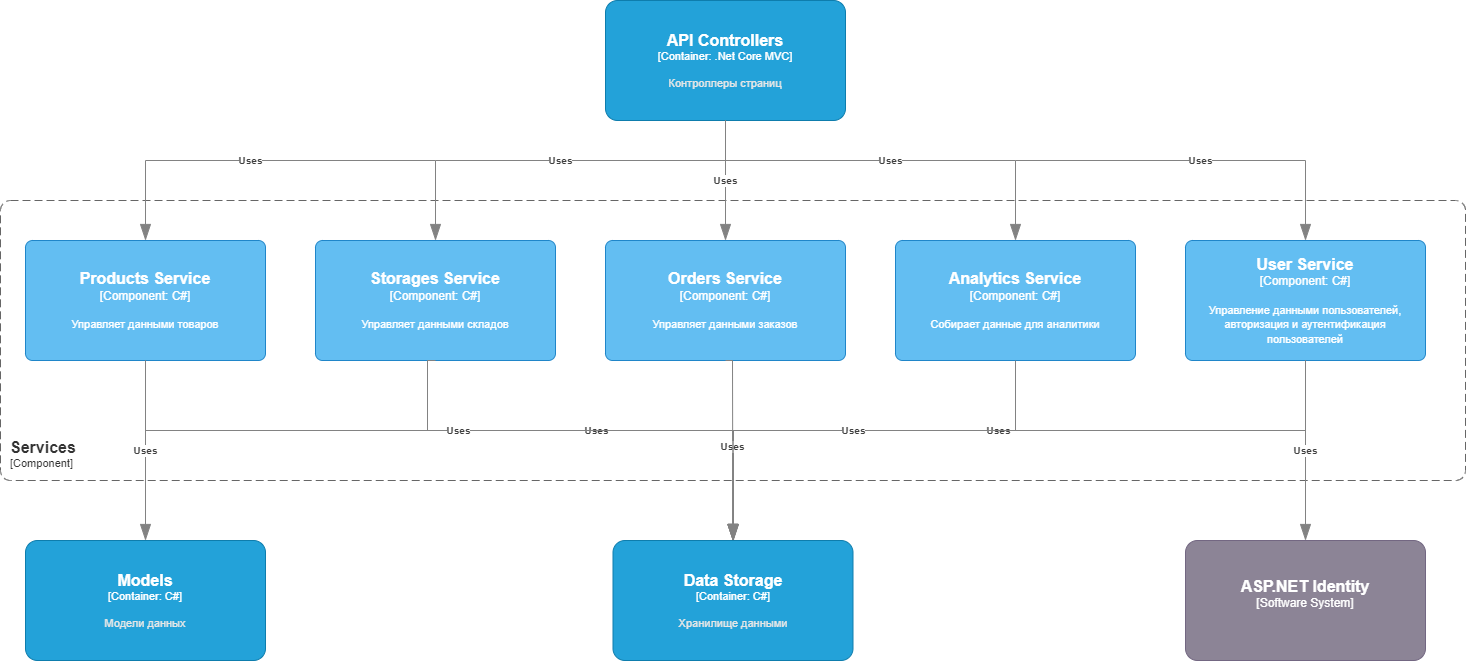

The diagram above was exported from draw.io. Its source (the exported page's mxGraphModel, read from the mxfile embedded in the PNG):
<mxGraphModel dx="2390" dy="1243" grid="1" gridSize="10" guides="1" tooltips="1" connect="1" arrows="1" fold="1" page="1" pageScale="1" pageWidth="1169" pageHeight="1654" math="0" shadow="0">
  <root>
    <mxCell id="0" />
    <mxCell id="1" parent="0" />
    <object placeholders="1" c4Name="API Controllers" c4Type="Container" c4Technology=".Net Core MVC" c4Description="Контроллеры страниц" label="&lt;font style=&quot;font-size: 16px&quot;&gt;&lt;b&gt;%c4Name%&lt;/b&gt;&lt;/font&gt;&lt;div&gt;[%c4Type%: %c4Technology%]&lt;/div&gt;&lt;br&gt;&lt;div&gt;&lt;font style=&quot;font-size: 11px&quot;&gt;&lt;font color=&quot;#E6E6E6&quot;&gt;%c4Description%&lt;/font&gt;&lt;/div&gt;" id="WQEDL4qiNZpWyaOanfMH-1">
      <mxCell style="rounded=1;whiteSpace=wrap;html=1;fontSize=11;labelBackgroundColor=none;fillColor=#23A2D9;fontColor=#ffffff;align=center;arcSize=10;strokeColor=#0E7DAD;metaEdit=1;resizable=0;points=[[0.25,0,0],[0.5,0,0],[0.75,0,0],[1,0.25,0],[1,0.5,0],[1,0.75,0],[0.75,1,0],[0.5,1,0],[0.25,1,0],[0,0.75,0],[0,0.5,0],[0,0.25,0]];" vertex="1" parent="1">
        <mxGeometry x="770" y="70" width="240" height="120" as="geometry" />
      </mxCell>
    </object>
    <object placeholders="1" c4Name="Data Storage" c4Type="Container" c4Technology="C#" c4Description="Хранилище данными" label="&lt;font style=&quot;font-size: 16px&quot;&gt;&lt;b&gt;%c4Name%&lt;/b&gt;&lt;/font&gt;&lt;div&gt;[%c4Type%: %c4Technology%]&lt;/div&gt;&lt;br&gt;&lt;div&gt;&lt;font style=&quot;font-size: 11px&quot;&gt;&lt;font color=&quot;#E6E6E6&quot;&gt;%c4Description%&lt;/font&gt;&lt;/div&gt;" id="V1CCa5JLNtOINfpGIKe2-1">
      <mxCell style="rounded=1;whiteSpace=wrap;html=1;fontSize=11;labelBackgroundColor=none;fillColor=#23A2D9;fontColor=#ffffff;align=center;arcSize=10;strokeColor=#0E7DAD;metaEdit=1;resizable=0;points=[[0.25,0,0],[0.5,0,0],[0.75,0,0],[1,0.25,0],[1,0.5,0],[1,0.75,0],[0.75,1,0],[0.5,1,0],[0.25,1,0],[0,0.75,0],[0,0.5,0],[0,0.25,0]];" vertex="1" parent="1">
        <mxGeometry x="777.5" y="610" width="240" height="120" as="geometry" />
      </mxCell>
    </object>
    <object placeholders="1" c4Name="Services" c4Type="SystemScopeBoundary" c4Application="Component" label="&lt;font style=&quot;font-size: 16px&quot;&gt;&lt;b&gt;&lt;div style=&quot;text-align: left&quot;&gt;%c4Name%&lt;/div&gt;&lt;/b&gt;&lt;/font&gt;&lt;div style=&quot;text-align: left&quot;&gt;[%c4Application%]&lt;/div&gt;" id="Tohu9kiAxN1szf1NU_jx-1">
      <mxCell style="rounded=1;fontSize=11;whiteSpace=wrap;html=1;dashed=1;arcSize=20;fillColor=none;strokeColor=#666666;fontColor=#333333;labelBackgroundColor=none;align=left;verticalAlign=bottom;labelBorderColor=none;spacingTop=0;spacing=10;dashPattern=8 4;metaEdit=1;rotatable=0;perimeter=rectanglePerimeter;noLabel=0;labelPadding=0;allowArrows=0;connectable=0;expand=0;recursiveResize=0;editable=1;pointerEvents=0;absoluteArcSize=1;points=[[0.25,0,0],[0.5,0,0],[0.75,0,0],[1,0.25,0],[1,0.5,0],[1,0.75,0],[0.75,1,0],[0.5,1,0],[0.25,1,0],[0,0.75,0],[0,0.5,0],[0,0.25,0]];" vertex="1" parent="1">
        <mxGeometry x="165" y="270" width="1465" height="280" as="geometry" />
      </mxCell>
    </object>
    <object placeholders="1" c4Name="Products Service" c4Type="Component" c4Technology="C#" c4Description="Управляет данными товаров" label="&lt;font style=&quot;font-size: 16px&quot;&gt;&lt;b&gt;%c4Name%&lt;/b&gt;&lt;/font&gt;&lt;div&gt;[%c4Type%: %c4Technology%]&lt;/div&gt;&lt;br&gt;&lt;div&gt;&lt;font style=&quot;font-size: 11px&quot;&gt;%c4Description%&lt;/font&gt;&lt;/div&gt;" id="Tohu9kiAxN1szf1NU_jx-2">
      <mxCell style="rounded=1;whiteSpace=wrap;html=1;labelBackgroundColor=none;fillColor=#63BEF2;fontColor=#ffffff;align=center;arcSize=6;strokeColor=#2086C9;metaEdit=1;resizable=0;points=[[0.25,0,0],[0.5,0,0],[0.75,0,0],[1,0.25,0],[1,0.5,0],[1,0.75,0],[0.75,1,0],[0.5,1,0],[0.25,1,0],[0,0.75,0],[0,0.5,0],[0,0.25,0]];" vertex="1" parent="1">
        <mxGeometry x="190" y="310" width="240" height="120" as="geometry" />
      </mxCell>
    </object>
    <object placeholders="1" c4Name="Storages Service" c4Type="Component" c4Technology="C#" c4Description="Управляет данными складов" label="&lt;font style=&quot;font-size: 16px&quot;&gt;&lt;b&gt;%c4Name%&lt;/b&gt;&lt;/font&gt;&lt;div&gt;[%c4Type%: %c4Technology%]&lt;/div&gt;&lt;br&gt;&lt;div&gt;&lt;font style=&quot;font-size: 11px&quot;&gt;%c4Description%&lt;/font&gt;&lt;/div&gt;" id="3H-aD9bPCvq1c78Q7BDk-1">
      <mxCell style="rounded=1;whiteSpace=wrap;html=1;labelBackgroundColor=none;fillColor=#63BEF2;fontColor=#ffffff;align=center;arcSize=6;strokeColor=#2086C9;metaEdit=1;resizable=0;points=[[0.25,0,0],[0.5,0,0],[0.75,0,0],[1,0.25,0],[1,0.5,0],[1,0.75,0],[0.75,1,0],[0.5,1,0],[0.25,1,0],[0,0.75,0],[0,0.5,0],[0,0.25,0]];" vertex="1" parent="1">
        <mxGeometry x="480" y="310" width="240" height="120" as="geometry" />
      </mxCell>
    </object>
    <object placeholders="1" c4Name="Orders Service" c4Type="Component" c4Technology="C#" c4Description="Управляет данными заказов" label="&lt;font style=&quot;font-size: 16px&quot;&gt;&lt;b&gt;%c4Name%&lt;/b&gt;&lt;/font&gt;&lt;div&gt;[%c4Type%: %c4Technology%]&lt;/div&gt;&lt;br&gt;&lt;div&gt;&lt;font style=&quot;font-size: 11px&quot;&gt;%c4Description%&lt;/font&gt;&lt;/div&gt;" id="3H-aD9bPCvq1c78Q7BDk-2">
      <mxCell style="rounded=1;whiteSpace=wrap;html=1;labelBackgroundColor=none;fillColor=#63BEF2;fontColor=#ffffff;align=center;arcSize=6;strokeColor=#2086C9;metaEdit=1;resizable=0;points=[[0.25,0,0],[0.5,0,0],[0.75,0,0],[1,0.25,0],[1,0.5,0],[1,0.75,0],[0.75,1,0],[0.5,1,0],[0.25,1,0],[0,0.75,0],[0,0.5,0],[0,0.25,0]];" vertex="1" parent="1">
        <mxGeometry x="770" y="310" width="240" height="120" as="geometry" />
      </mxCell>
    </object>
    <object placeholders="1" c4Name="Analytics Service" c4Type="Component" c4Technology="C#" c4Description="Собирает данные для аналитики" label="&lt;font style=&quot;font-size: 16px&quot;&gt;&lt;b&gt;%c4Name%&lt;/b&gt;&lt;/font&gt;&lt;div&gt;[%c4Type%: %c4Technology%]&lt;/div&gt;&lt;br&gt;&lt;div&gt;&lt;font style=&quot;font-size: 11px&quot;&gt;%c4Description%&lt;/font&gt;&lt;/div&gt;" id="3H-aD9bPCvq1c78Q7BDk-3">
      <mxCell style="rounded=1;whiteSpace=wrap;html=1;labelBackgroundColor=none;fillColor=#63BEF2;fontColor=#ffffff;align=center;arcSize=6;strokeColor=#2086C9;metaEdit=1;resizable=0;points=[[0.25,0,0],[0.5,0,0],[0.75,0,0],[1,0.25,0],[1,0.5,0],[1,0.75,0],[0.75,1,0],[0.5,1,0],[0.25,1,0],[0,0.75,0],[0,0.5,0],[0,0.25,0]];" vertex="1" parent="1">
        <mxGeometry x="1060" y="310" width="240" height="120" as="geometry" />
      </mxCell>
    </object>
    <object placeholders="1" c4Name="User Service" c4Type="Component" c4Technology="C#" c4Description="Управление данными пользователей, авторизация и аутентификация пользователей" label="&lt;font style=&quot;font-size: 16px&quot;&gt;&lt;b&gt;%c4Name%&lt;/b&gt;&lt;/font&gt;&lt;div&gt;[%c4Type%: %c4Technology%]&lt;/div&gt;&lt;br&gt;&lt;div&gt;&lt;font style=&quot;font-size: 11px&quot;&gt;%c4Description%&lt;/font&gt;&lt;/div&gt;" id="3H-aD9bPCvq1c78Q7BDk-4">
      <mxCell style="rounded=1;whiteSpace=wrap;html=1;labelBackgroundColor=none;fillColor=#63BEF2;fontColor=#ffffff;align=center;arcSize=6;strokeColor=#2086C9;metaEdit=1;resizable=0;points=[[0.25,0,0],[0.5,0,0],[0.75,0,0],[1,0.25,0],[1,0.5,0],[1,0.75,0],[0.75,1,0],[0.5,1,0],[0.25,1,0],[0,0.75,0],[0,0.5,0],[0,0.25,0]];" vertex="1" parent="1">
        <mxGeometry x="1350" y="310" width="240" height="120" as="geometry" />
      </mxCell>
    </object>
    <object placeholders="1" c4Name="ASP.NET Identity" c4Type="Software System" c4Description="" label="&lt;font style=&quot;font-size: 16px&quot;&gt;&lt;b&gt;%c4Name%&lt;/b&gt;&lt;/font&gt;&lt;div&gt;[%c4Type%]&lt;/div&gt;&lt;br&gt;&lt;div&gt;&lt;font style=&quot;font-size: 11px&quot;&gt;&lt;font color=&quot;#cccccc&quot;&gt;%c4Description%&lt;/font&gt;&lt;/div&gt;" id="CWkhB7wK4_--DjHKANFL-1">
      <mxCell style="rounded=1;whiteSpace=wrap;html=1;labelBackgroundColor=none;fillColor=#8C8496;fontColor=#ffffff;align=center;arcSize=10;strokeColor=#736782;metaEdit=1;resizable=0;points=[[0.25,0,0],[0.5,0,0],[0.75,0,0],[1,0.25,0],[1,0.5,0],[1,0.75,0],[0.75,1,0],[0.5,1,0],[0.25,1,0],[0,0.75,0],[0,0.5,0],[0,0.25,0]];" vertex="1" parent="1">
        <mxGeometry x="1350" y="610" width="240" height="120" as="geometry" />
      </mxCell>
    </object>
    <object placeholders="1" c4Type="Relationship" c4Description="Uses" label="&lt;div style=&quot;text-align: left&quot;&gt;&lt;div style=&quot;text-align: center&quot;&gt;&lt;b&gt;%c4Description%&lt;/b&gt;&lt;/div&gt;" id="igHQZTuuzTT4_b88GJ1E-1">
      <mxCell style="endArrow=blockThin;html=1;fontSize=10;fontColor=#404040;strokeWidth=1;endFill=1;strokeColor=#828282;elbow=vertical;metaEdit=1;endSize=14;startSize=14;jumpStyle=arc;jumpSize=16;rounded=0;edgeStyle=orthogonalEdgeStyle;exitX=0.5;exitY=1;exitDx=0;exitDy=0;exitPerimeter=0;entryX=0.5;entryY=0;entryDx=0;entryDy=0;entryPerimeter=0;" edge="1" parent="1" source="3H-aD9bPCvq1c78Q7BDk-4" target="CWkhB7wK4_--DjHKANFL-1">
        <mxGeometry width="240" relative="1" as="geometry">
          <mxPoint x="626" y="610" as="sourcePoint" />
          <mxPoint x="626" y="680" as="targetPoint" />
        </mxGeometry>
      </mxCell>
    </object>
    <object placeholders="1" c4Type="Relationship" c4Description="Uses" label="&lt;div style=&quot;text-align: left&quot;&gt;&lt;div style=&quot;text-align: center&quot;&gt;&lt;b&gt;%c4Description%&lt;/b&gt;&lt;/div&gt;" id="igHQZTuuzTT4_b88GJ1E-2">
      <mxCell style="endArrow=blockThin;html=1;fontSize=10;fontColor=#404040;strokeWidth=1;endFill=1;strokeColor=#828282;elbow=vertical;metaEdit=1;endSize=14;startSize=14;jumpStyle=arc;jumpSize=16;rounded=0;edgeStyle=orthogonalEdgeStyle;exitX=0.5;exitY=1;exitDx=0;exitDy=0;exitPerimeter=0;" edge="1" parent="1" source="3H-aD9bPCvq1c78Q7BDk-4" target="V1CCa5JLNtOINfpGIKe2-1">
        <mxGeometry width="240" relative="1" as="geometry">
          <mxPoint x="1480" y="440" as="sourcePoint" />
          <mxPoint x="1480" y="620" as="targetPoint" />
          <Array as="points">
            <mxPoint x="1470" y="500" />
            <mxPoint x="898" y="500" />
          </Array>
        </mxGeometry>
      </mxCell>
    </object>
    <object placeholders="1" c4Type="Relationship" c4Description="Uses" label="&lt;div style=&quot;text-align: left&quot;&gt;&lt;div style=&quot;text-align: center&quot;&gt;&lt;b&gt;%c4Description%&lt;/b&gt;&lt;/div&gt;" id="igHQZTuuzTT4_b88GJ1E-3">
      <mxCell style="endArrow=blockThin;html=1;fontSize=10;fontColor=#404040;strokeWidth=1;endFill=1;strokeColor=#828282;elbow=vertical;metaEdit=1;endSize=14;startSize=14;jumpStyle=arc;jumpSize=16;rounded=0;edgeStyle=orthogonalEdgeStyle;exitX=0.5;exitY=1;exitDx=0;exitDy=0;exitPerimeter=0;entryX=0.5;entryY=0;entryDx=0;entryDy=0;entryPerimeter=0;" edge="1" parent="1" source="3H-aD9bPCvq1c78Q7BDk-4" target="V1CCa5JLNtOINfpGIKe2-1">
        <mxGeometry width="240" relative="1" as="geometry">
          <mxPoint x="1272" y="449.9999999999999" as="sourcePoint" />
          <mxPoint x="1000" y="640" as="targetPoint" />
          <Array as="points">
            <mxPoint x="1470" y="500" />
            <mxPoint x="898" y="500" />
          </Array>
        </mxGeometry>
      </mxCell>
    </object>
    <object placeholders="1" c4Type="Relationship" c4Description="Uses" label="&lt;div style=&quot;text-align: left&quot;&gt;&lt;div style=&quot;text-align: center&quot;&gt;&lt;b&gt;%c4Description%&lt;/b&gt;&lt;/div&gt;" id="igHQZTuuzTT4_b88GJ1E-4">
      <mxCell style="endArrow=blockThin;html=1;fontSize=10;fontColor=#404040;strokeWidth=1;endFill=1;strokeColor=#828282;elbow=vertical;metaEdit=1;endSize=14;startSize=14;jumpStyle=arc;jumpSize=16;rounded=0;edgeStyle=orthogonalEdgeStyle;exitX=0.5;exitY=1;exitDx=0;exitDy=0;exitPerimeter=0;entryX=0.5;entryY=0;entryDx=0;entryDy=0;entryPerimeter=0;" edge="1" parent="1" source="3H-aD9bPCvq1c78Q7BDk-3" target="V1CCa5JLNtOINfpGIKe2-1">
        <mxGeometry width="240" relative="1" as="geometry">
          <mxPoint x="1282" y="470" as="sourcePoint" />
          <mxPoint x="710" y="650" as="targetPoint" />
          <Array as="points">
            <mxPoint x="1180" y="500" />
            <mxPoint x="897" y="500" />
          </Array>
        </mxGeometry>
      </mxCell>
    </object>
    <object placeholders="1" c4Type="Relationship" c4Description="Uses" label="&lt;div style=&quot;text-align: left&quot;&gt;&lt;div style=&quot;text-align: center&quot;&gt;&lt;b&gt;%c4Description%&lt;/b&gt;&lt;/div&gt;" id="igHQZTuuzTT4_b88GJ1E-5">
      <mxCell style="endArrow=blockThin;html=1;fontSize=10;fontColor=#404040;strokeWidth=1;endFill=1;strokeColor=#828282;elbow=vertical;metaEdit=1;endSize=14;startSize=14;jumpStyle=arc;jumpSize=16;rounded=0;edgeStyle=orthogonalEdgeStyle;exitX=0.5;exitY=1;exitDx=0;exitDy=0;exitPerimeter=0;entryX=0.5;entryY=0;entryDx=0;entryDy=0;entryPerimeter=0;" edge="1" parent="1" source="3H-aD9bPCvq1c78Q7BDk-2" target="V1CCa5JLNtOINfpGIKe2-1">
        <mxGeometry width="240" relative="1" as="geometry">
          <mxPoint x="803" y="440" as="sourcePoint" />
          <mxPoint x="520" y="620" as="targetPoint" />
          <Array as="points">
            <mxPoint x="897" y="430" />
            <mxPoint x="897" y="560" />
          </Array>
        </mxGeometry>
      </mxCell>
    </object>
    <object placeholders="1" c4Type="Relationship" c4Description="Uses" label="&lt;div style=&quot;text-align: left&quot;&gt;&lt;div style=&quot;text-align: center&quot;&gt;&lt;b&gt;%c4Description%&lt;/b&gt;&lt;/div&gt;" id="igHQZTuuzTT4_b88GJ1E-6">
      <mxCell style="endArrow=blockThin;html=1;fontSize=10;fontColor=#404040;strokeWidth=1;endFill=1;strokeColor=#828282;elbow=vertical;metaEdit=1;endSize=14;startSize=14;jumpStyle=arc;jumpSize=16;rounded=0;edgeStyle=orthogonalEdgeStyle;exitX=0.5;exitY=1;exitDx=0;exitDy=0;exitPerimeter=0;entryX=0.5;entryY=0;entryDx=0;entryDy=0;entryPerimeter=0;" edge="1" parent="1" source="3H-aD9bPCvq1c78Q7BDk-1" target="V1CCa5JLNtOINfpGIKe2-1">
        <mxGeometry width="240" relative="1" as="geometry">
          <mxPoint x="585" y="470" as="sourcePoint" />
          <mxPoint x="592" y="650" as="targetPoint" />
          <Array as="points">
            <mxPoint x="592" y="430" />
            <mxPoint x="592" y="500" />
            <mxPoint x="897" y="500" />
          </Array>
        </mxGeometry>
      </mxCell>
    </object>
    <object placeholders="1" c4Type="Relationship" c4Description="Uses" label="&lt;div style=&quot;text-align: left&quot;&gt;&lt;div style=&quot;text-align: center&quot;&gt;&lt;b&gt;%c4Description%&lt;/b&gt;&lt;/div&gt;" id="igHQZTuuzTT4_b88GJ1E-7">
      <mxCell style="endArrow=blockThin;html=1;fontSize=10;fontColor=#404040;strokeWidth=1;endFill=1;strokeColor=#828282;elbow=vertical;metaEdit=1;endSize=14;startSize=14;jumpStyle=arc;jumpSize=16;rounded=0;edgeStyle=orthogonalEdgeStyle;exitX=0.5;exitY=1;exitDx=0;exitDy=0;exitPerimeter=0;entryX=0.5;entryY=0;entryDx=0;entryDy=0;entryPerimeter=0;" edge="1" parent="1" source="Tohu9kiAxN1szf1NU_jx-2" target="V1CCa5JLNtOINfpGIKe2-1">
        <mxGeometry width="240" relative="1" as="geometry">
          <mxPoint x="378" y="490" as="sourcePoint" />
          <mxPoint x="676" y="670" as="targetPoint" />
          <Array as="points">
            <mxPoint x="310" y="500" />
            <mxPoint x="898" y="500" />
          </Array>
        </mxGeometry>
      </mxCell>
    </object>
    <object placeholders="1" c4Type="Relationship" c4Description="Uses" label="&lt;div style=&quot;text-align: left&quot;&gt;&lt;div style=&quot;text-align: center&quot;&gt;&lt;b&gt;%c4Description%&lt;/b&gt;&lt;/div&gt;" id="igHQZTuuzTT4_b88GJ1E-8">
      <mxCell style="endArrow=blockThin;html=1;fontSize=10;fontColor=#404040;strokeWidth=1;endFill=1;strokeColor=#828282;elbow=vertical;metaEdit=1;endSize=14;startSize=14;jumpStyle=arc;jumpSize=16;rounded=0;edgeStyle=orthogonalEdgeStyle;exitX=0.5;exitY=1;exitDx=0;exitDy=0;exitPerimeter=0;entryX=0.5;entryY=0;entryDx=0;entryDy=0;entryPerimeter=0;" edge="1" parent="1" source="WQEDL4qiNZpWyaOanfMH-1" target="3H-aD9bPCvq1c78Q7BDk-2">
        <mxGeometry width="240" relative="1" as="geometry">
          <mxPoint x="1440" y="259.9999999999999" as="sourcePoint" />
          <mxPoint x="1150" y="140" as="targetPoint" />
          <Array as="points">
            <mxPoint x="890" y="250" />
            <mxPoint x="890" y="250" />
          </Array>
        </mxGeometry>
      </mxCell>
    </object>
    <object placeholders="1" c4Type="Relationship" c4Description="Uses" label="&lt;div style=&quot;text-align: left&quot;&gt;&lt;div style=&quot;text-align: center&quot;&gt;&lt;b&gt;%c4Description%&lt;/b&gt;&lt;/div&gt;" id="igHQZTuuzTT4_b88GJ1E-9">
      <mxCell style="endArrow=blockThin;html=1;fontSize=10;fontColor=#404040;strokeWidth=1;endFill=1;strokeColor=#828282;elbow=vertical;metaEdit=1;endSize=14;startSize=14;jumpStyle=arc;jumpSize=16;rounded=0;edgeStyle=orthogonalEdgeStyle;exitX=0.5;exitY=1;exitDx=0;exitDy=0;exitPerimeter=0;entryX=0.5;entryY=0;entryDx=0;entryDy=0;entryPerimeter=0;" edge="1" parent="1" source="WQEDL4qiNZpWyaOanfMH-1" target="3H-aD9bPCvq1c78Q7BDk-3">
        <mxGeometry width="240" relative="1" as="geometry">
          <mxPoint x="1179.5" y="160" as="sourcePoint" />
          <mxPoint x="1179.5" y="280" as="targetPoint" />
          <Array as="points">
            <mxPoint x="890" y="230" />
            <mxPoint x="1180" y="230" />
          </Array>
        </mxGeometry>
      </mxCell>
    </object>
    <object placeholders="1" c4Type="Relationship" c4Description="Uses" label="&lt;div style=&quot;text-align: left&quot;&gt;&lt;div style=&quot;text-align: center&quot;&gt;&lt;b&gt;%c4Description%&lt;/b&gt;&lt;/div&gt;" id="igHQZTuuzTT4_b88GJ1E-10">
      <mxCell style="endArrow=blockThin;html=1;fontSize=10;fontColor=#404040;strokeWidth=1;endFill=1;strokeColor=#828282;elbow=vertical;metaEdit=1;endSize=14;startSize=14;jumpStyle=arc;jumpSize=16;rounded=0;edgeStyle=orthogonalEdgeStyle;entryX=0.5;entryY=0;entryDx=0;entryDy=0;entryPerimeter=0;" edge="1" parent="1">
        <mxGeometry width="240" relative="1" as="geometry">
          <mxPoint x="1180" y="230" as="sourcePoint" />
          <mxPoint x="1470" y="310" as="targetPoint" />
          <Array as="points">
            <mxPoint x="1180" y="230" />
            <mxPoint x="1470" y="230" />
          </Array>
        </mxGeometry>
      </mxCell>
    </object>
    <object placeholders="1" c4Type="Relationship" c4Description="Uses" label="&lt;div style=&quot;text-align: left&quot;&gt;&lt;div style=&quot;text-align: center&quot;&gt;&lt;b&gt;%c4Description%&lt;/b&gt;&lt;/div&gt;" id="igHQZTuuzTT4_b88GJ1E-11">
      <mxCell style="endArrow=blockThin;html=1;fontSize=10;fontColor=#404040;strokeWidth=1;endFill=1;strokeColor=#828282;elbow=vertical;metaEdit=1;endSize=14;startSize=14;jumpStyle=arc;jumpSize=16;rounded=0;edgeStyle=orthogonalEdgeStyle;entryX=0.5;entryY=0;entryDx=0;entryDy=0;entryPerimeter=0;exitX=0.5;exitY=1;exitDx=0;exitDy=0;exitPerimeter=0;" edge="1" parent="1" source="WQEDL4qiNZpWyaOanfMH-1" target="3H-aD9bPCvq1c78Q7BDk-1">
        <mxGeometry width="240" relative="1" as="geometry">
          <mxPoint x="320" y="210" as="sourcePoint" />
          <mxPoint x="610" y="290" as="targetPoint" />
          <Array as="points">
            <mxPoint x="890" y="230" />
            <mxPoint x="600" y="230" />
          </Array>
        </mxGeometry>
      </mxCell>
    </object>
    <object placeholders="1" c4Type="Relationship" c4Description="Uses" label="&lt;div style=&quot;text-align: left&quot;&gt;&lt;div style=&quot;text-align: center&quot;&gt;&lt;b&gt;%c4Description%&lt;/b&gt;&lt;/div&gt;" id="igHQZTuuzTT4_b88GJ1E-12">
      <mxCell style="endArrow=blockThin;html=1;fontSize=10;fontColor=#404040;strokeWidth=1;endFill=1;strokeColor=#828282;elbow=vertical;metaEdit=1;endSize=14;startSize=14;jumpStyle=arc;jumpSize=16;rounded=0;edgeStyle=orthogonalEdgeStyle;entryX=0.5;entryY=0;entryDx=0;entryDy=0;entryPerimeter=0;" edge="1" parent="1">
        <mxGeometry width="240" relative="1" as="geometry">
          <mxPoint x="600" y="230" as="sourcePoint" />
          <mxPoint x="310" y="310" as="targetPoint" />
          <Array as="points">
            <mxPoint x="600" y="230" />
            <mxPoint x="310" y="230" />
          </Array>
        </mxGeometry>
      </mxCell>
    </object>
    <object placeholders="1" c4Name="Models" c4Type="Container" c4Technology="C#" c4Description="Модели данных" label="&lt;font style=&quot;font-size: 16px&quot;&gt;&lt;b&gt;%c4Name%&lt;/b&gt;&lt;/font&gt;&lt;div&gt;[%c4Type%: %c4Technology%]&lt;/div&gt;&lt;br&gt;&lt;div&gt;&lt;font style=&quot;font-size: 11px&quot;&gt;&lt;font color=&quot;#E6E6E6&quot;&gt;%c4Description%&lt;/font&gt;&lt;/div&gt;" id="WjFVssU4nRk_aZsR7mRP-1">
      <mxCell style="rounded=1;whiteSpace=wrap;html=1;fontSize=11;labelBackgroundColor=none;fillColor=#23A2D9;fontColor=#ffffff;align=center;arcSize=10;strokeColor=#0E7DAD;metaEdit=1;resizable=0;points=[[0.25,0,0],[0.5,0,0],[0.75,0,0],[1,0.25,0],[1,0.5,0],[1,0.75,0],[0.75,1,0],[0.5,1,0],[0.25,1,0],[0,0.75,0],[0,0.5,0],[0,0.25,0]];" vertex="1" parent="1">
        <mxGeometry x="189.99999999999994" y="610" width="240" height="120" as="geometry" />
      </mxCell>
    </object>
    <object placeholders="1" c4Type="Relationship" c4Description="Uses" label="&lt;div style=&quot;text-align: left&quot;&gt;&lt;div style=&quot;text-align: center&quot;&gt;&lt;b&gt;%c4Description%&lt;/b&gt;&lt;/div&gt;" id="WjFVssU4nRk_aZsR7mRP-2">
      <mxCell style="endArrow=blockThin;html=1;fontSize=10;fontColor=#404040;strokeWidth=1;endFill=1;strokeColor=#828282;elbow=vertical;metaEdit=1;endSize=14;startSize=14;jumpStyle=arc;jumpSize=16;rounded=0;edgeStyle=orthogonalEdgeStyle;exitX=0.5;exitY=1;exitDx=0;exitDy=0;exitPerimeter=0;entryX=0.5;entryY=0;entryDx=0;entryDy=0;entryPerimeter=0;" edge="1" parent="1" source="Tohu9kiAxN1szf1NU_jx-2" target="WjFVssU4nRk_aZsR7mRP-1">
        <mxGeometry width="240" relative="1" as="geometry">
          <mxPoint x="320" y="440" as="sourcePoint" />
          <mxPoint x="908" y="620" as="targetPoint" />
          <Array as="points">
            <mxPoint x="310" y="470" />
            <mxPoint x="310" y="470" />
          </Array>
        </mxGeometry>
      </mxCell>
    </object>
  </root>
</mxGraphModel>